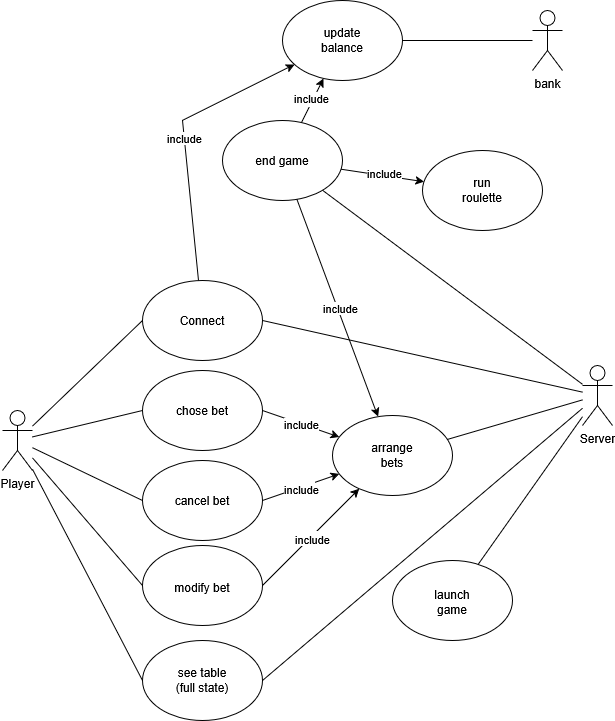

The diagram above was exported from draw.io. Its source (the exported page's mxGraphModel, read from the mxfile embedded in the PNG):
<mxGraphModel dx="1042" dy="1848" grid="1" gridSize="10" guides="1" tooltips="1" connect="1" arrows="1" fold="1" page="1" pageScale="1" pageWidth="827" pageHeight="1169" math="0" shadow="0">
  <root>
    <mxCell id="0" />
    <mxCell id="1" parent="0" />
    <mxCell id="APA_hmuVc5PAu_hsXRj_-1" parent="1" style="shape=umlActor;verticalLabelPosition=bottom;verticalAlign=top;html=1;outlineConnect=0;" value="&lt;div&gt;Player&lt;/div&gt;&lt;div&gt;&lt;br&gt;&lt;/div&gt;" vertex="1">
      <mxGeometry height="60" width="30" x="100" y="290" as="geometry" />
    </mxCell>
    <mxCell id="APA_hmuVc5PAu_hsXRj_-2" parent="1" style="ellipse;whiteSpace=wrap;html=1;" value="" vertex="1">
      <mxGeometry height="80" width="120" x="240" y="250" as="geometry" />
    </mxCell>
    <mxCell id="APA_hmuVc5PAu_hsXRj_-3" parent="1" style="text;html=1;whiteSpace=wrap;strokeColor=none;fillColor=none;align=center;verticalAlign=middle;rounded=0;" value="chose bet" vertex="1">
      <mxGeometry height="30" width="60" x="270" y="275" as="geometry" />
    </mxCell>
    <mxCell id="APA_hmuVc5PAu_hsXRj_-4" parent="1" style="ellipse;whiteSpace=wrap;html=1;" value="" vertex="1">
      <mxGeometry height="80" width="120" x="240" y="340" as="geometry" />
    </mxCell>
    <mxCell id="APA_hmuVc5PAu_hsXRj_-5" parent="1" style="text;html=1;whiteSpace=wrap;strokeColor=none;fillColor=none;align=center;verticalAlign=middle;rounded=0;" value="cancel bet" vertex="1">
      <mxGeometry height="30" width="60" x="270" y="365" as="geometry" />
    </mxCell>
    <mxCell id="APA_hmuVc5PAu_hsXRj_-6" parent="1" style="ellipse;whiteSpace=wrap;html=1;" value="" vertex="1">
      <mxGeometry height="80" width="120" x="240" y="160" as="geometry" />
    </mxCell>
    <mxCell id="APA_hmuVc5PAu_hsXRj_-7" parent="1" style="text;html=1;whiteSpace=wrap;strokeColor=none;fillColor=none;align=center;verticalAlign=middle;rounded=0;" value="Connect" vertex="1">
      <mxGeometry height="30" width="60" x="270" y="185" as="geometry" />
    </mxCell>
    <mxCell id="APA_hmuVc5PAu_hsXRj_-8" parent="1" style="shape=umlActor;verticalLabelPosition=bottom;verticalAlign=top;html=1;outlineConnect=0;" value="Server" vertex="1">
      <mxGeometry height="60" width="30" x="680" y="245" as="geometry" />
    </mxCell>
    <mxCell id="APA_hmuVc5PAu_hsXRj_-9" parent="1" style="ellipse;whiteSpace=wrap;html=1;" value="" vertex="1">
      <mxGeometry height="80" width="120" x="240" y="520" as="geometry" />
    </mxCell>
    <mxCell id="APA_hmuVc5PAu_hsXRj_-10" parent="1" style="text;html=1;whiteSpace=wrap;strokeColor=none;fillColor=none;align=center;verticalAlign=middle;rounded=0;" value="see table (full state)" vertex="1">
      <mxGeometry height="30" width="60" x="270" y="545" as="geometry" />
    </mxCell>
    <mxCell id="APA_hmuVc5PAu_hsXRj_-12" edge="1" parent="1" source="APA_hmuVc5PAu_hsXRj_-1" style="endArrow=none;html=1;rounded=0;entryX=0;entryY=0.5;entryDx=0;entryDy=0;" target="APA_hmuVc5PAu_hsXRj_-6" value="">
      <mxGeometry height="50" relative="1" width="50" as="geometry">
        <mxPoint x="140" y="310" as="sourcePoint" />
        <mxPoint x="210" y="170" as="targetPoint" />
      </mxGeometry>
    </mxCell>
    <mxCell id="APA_hmuVc5PAu_hsXRj_-13" edge="1" parent="1" source="APA_hmuVc5PAu_hsXRj_-1" style="endArrow=none;html=1;rounded=0;entryX=0;entryY=0.5;entryDx=0;entryDy=0;" target="APA_hmuVc5PAu_hsXRj_-2" value="">
      <mxGeometry height="50" relative="1" width="50" as="geometry">
        <mxPoint x="140" y="330" as="sourcePoint" />
        <mxPoint x="190" y="270" as="targetPoint" />
      </mxGeometry>
    </mxCell>
    <mxCell id="APA_hmuVc5PAu_hsXRj_-15" edge="1" parent="1" source="APA_hmuVc5PAu_hsXRj_-1" style="endArrow=none;html=1;rounded=0;entryX=0;entryY=0.5;entryDx=0;entryDy=0;" target="APA_hmuVc5PAu_hsXRj_-4" value="">
      <mxGeometry height="50" relative="1" width="50" as="geometry">
        <mxPoint x="490" y="350" as="sourcePoint" />
        <mxPoint x="540" y="300" as="targetPoint" />
      </mxGeometry>
    </mxCell>
    <mxCell id="APA_hmuVc5PAu_hsXRj_-16" edge="1" parent="1" source="APA_hmuVc5PAu_hsXRj_-1" style="endArrow=none;html=1;rounded=0;entryX=0;entryY=0.5;entryDx=0;entryDy=0;" target="APA_hmuVc5PAu_hsXRj_-9" value="">
      <mxGeometry height="50" relative="1" width="50" as="geometry">
        <mxPoint x="490" y="350" as="sourcePoint" />
        <mxPoint x="540" y="300" as="targetPoint" />
      </mxGeometry>
    </mxCell>
    <mxCell id="APA_hmuVc5PAu_hsXRj_-17" parent="1" style="ellipse;whiteSpace=wrap;html=1;" value="" vertex="1">
      <mxGeometry height="80" width="120" x="430" y="295" as="geometry" />
    </mxCell>
    <mxCell id="APA_hmuVc5PAu_hsXRj_-18" parent="1" style="text;html=1;whiteSpace=wrap;strokeColor=none;fillColor=none;align=center;verticalAlign=middle;rounded=0;" value="arrange bets" vertex="1">
      <mxGeometry height="30" width="60" x="460" y="320" as="geometry" />
    </mxCell>
    <mxCell id="APA_hmuVc5PAu_hsXRj_-21" edge="1" parent="1" source="APA_hmuVc5PAu_hsXRj_-4" style="endArrow=classic;html=1;rounded=0;exitX=1;exitY=0.5;exitDx=0;exitDy=0;" target="APA_hmuVc5PAu_hsXRj_-17" value="">
      <mxGeometry relative="1" as="geometry">
        <mxPoint x="460" y="380" as="sourcePoint" />
        <mxPoint x="560" y="380" as="targetPoint" />
      </mxGeometry>
    </mxCell>
    <mxCell id="APA_hmuVc5PAu_hsXRj_-22" connectable="0" parent="APA_hmuVc5PAu_hsXRj_-21" style="edgeLabel;resizable=0;html=1;;align=center;verticalAlign=middle;" value="Label" vertex="1">
      <mxGeometry relative="1" as="geometry" />
    </mxCell>
    <mxCell id="APA_hmuVc5PAu_hsXRj_-23" connectable="0" parent="APA_hmuVc5PAu_hsXRj_-21" style="edgeLabel;html=1;align=center;verticalAlign=middle;resizable=0;points=[];" value="include" vertex="1">
      <mxGeometry relative="1" x="-0.0071" y="-2" as="geometry">
        <mxPoint as="offset" />
      </mxGeometry>
    </mxCell>
    <mxCell id="APA_hmuVc5PAu_hsXRj_-24" edge="1" parent="1" source="APA_hmuVc5PAu_hsXRj_-2" style="endArrow=classic;html=1;rounded=0;exitX=1;exitY=0.5;exitDx=0;exitDy=0;" target="APA_hmuVc5PAu_hsXRj_-17" value="">
      <mxGeometry relative="1" as="geometry">
        <mxPoint x="400" y="260" as="sourcePoint" />
        <mxPoint x="600" y="250" as="targetPoint" />
      </mxGeometry>
    </mxCell>
    <mxCell id="APA_hmuVc5PAu_hsXRj_-25" connectable="0" parent="APA_hmuVc5PAu_hsXRj_-24" style="edgeLabel;resizable=0;html=1;;align=center;verticalAlign=middle;" value="include" vertex="1">
      <mxGeometry relative="1" as="geometry" />
    </mxCell>
    <mxCell id="APA_hmuVc5PAu_hsXRj_-27" edge="1" parent="1" source="APA_hmuVc5PAu_hsXRj_-9" style="endArrow=none;html=1;rounded=0;exitX=1;exitY=0.5;exitDx=0;exitDy=0;" target="APA_hmuVc5PAu_hsXRj_-8" value="">
      <mxGeometry height="50" relative="1" width="50" as="geometry">
        <mxPoint x="490" y="350" as="sourcePoint" />
        <mxPoint x="540" y="300" as="targetPoint" />
      </mxGeometry>
    </mxCell>
    <mxCell id="APA_hmuVc5PAu_hsXRj_-28" edge="1" parent="1" source="APA_hmuVc5PAu_hsXRj_-6" style="endArrow=none;html=1;rounded=0;exitX=1;exitY=0.5;exitDx=0;exitDy=0;" target="APA_hmuVc5PAu_hsXRj_-8" value="">
      <mxGeometry height="50" relative="1" width="50" as="geometry">
        <mxPoint x="490" y="350" as="sourcePoint" />
        <mxPoint x="540" y="300" as="targetPoint" />
      </mxGeometry>
    </mxCell>
    <mxCell id="APA_hmuVc5PAu_hsXRj_-29" edge="1" parent="1" source="APA_hmuVc5PAu_hsXRj_-8" style="endArrow=none;html=1;rounded=0;" target="APA_hmuVc5PAu_hsXRj_-17" value="">
      <mxGeometry height="50" relative="1" width="50" as="geometry">
        <mxPoint x="490" y="350" as="sourcePoint" />
        <mxPoint x="540" y="300" as="targetPoint" />
      </mxGeometry>
    </mxCell>
    <mxCell id="APA_hmuVc5PAu_hsXRj_-30" parent="1" style="ellipse;whiteSpace=wrap;html=1;" value="" vertex="1">
      <mxGeometry height="80" width="120" x="490" y="440" as="geometry" />
    </mxCell>
    <mxCell id="APA_hmuVc5PAu_hsXRj_-31" parent="1" style="text;html=1;whiteSpace=wrap;strokeColor=none;fillColor=none;align=center;verticalAlign=middle;rounded=0;" value="launch game" vertex="1">
      <mxGeometry height="30" width="60" x="520" y="467" as="geometry" />
    </mxCell>
    <mxCell id="APA_hmuVc5PAu_hsXRj_-32" parent="1" style="ellipse;whiteSpace=wrap;html=1;" value="" vertex="1">
      <mxGeometry height="80" width="120" x="320" as="geometry" />
    </mxCell>
    <mxCell id="APA_hmuVc5PAu_hsXRj_-33" parent="1" style="text;html=1;whiteSpace=wrap;strokeColor=none;fillColor=none;align=center;verticalAlign=middle;rounded=0;" value="end game" vertex="1">
      <mxGeometry height="30" width="60" x="350" y="25" as="geometry" />
    </mxCell>
    <mxCell id="APA_hmuVc5PAu_hsXRj_-34" parent="1" style="ellipse;whiteSpace=wrap;html=1;" value="" vertex="1">
      <mxGeometry height="80" width="120" x="520" y="30" as="geometry" />
    </mxCell>
    <mxCell id="APA_hmuVc5PAu_hsXRj_-35" parent="1" style="text;html=1;whiteSpace=wrap;strokeColor=none;fillColor=none;align=center;verticalAlign=middle;rounded=0;" value="run roulette" vertex="1">
      <mxGeometry height="30" width="60" x="550" y="55" as="geometry" />
    </mxCell>
    <mxCell id="APA_hmuVc5PAu_hsXRj_-36" parent="1" style="ellipse;whiteSpace=wrap;html=1;" value="" vertex="1">
      <mxGeometry height="80" width="120" x="380" y="-120" as="geometry" />
    </mxCell>
    <mxCell id="APA_hmuVc5PAu_hsXRj_-37" parent="1" style="text;html=1;whiteSpace=wrap;strokeColor=none;fillColor=none;align=center;verticalAlign=middle;rounded=0;" value="update balance" vertex="1">
      <mxGeometry height="30" width="60" x="410" y="-95" as="geometry" />
    </mxCell>
    <mxCell id="APA_hmuVc5PAu_hsXRj_-38" parent="1" style="shape=umlActor;verticalLabelPosition=bottom;verticalAlign=top;html=1;outlineConnect=0;" value="bank" vertex="1">
      <mxGeometry height="60" width="30" x="630" y="-110" as="geometry" />
    </mxCell>
    <mxCell id="APA_hmuVc5PAu_hsXRj_-43" edge="1" parent="1" source="APA_hmuVc5PAu_hsXRj_-30" style="endArrow=none;html=1;rounded=0;" target="APA_hmuVc5PAu_hsXRj_-8" value="">
      <mxGeometry height="50" relative="1" width="50" as="geometry">
        <mxPoint x="520" y="455" as="sourcePoint" />
        <mxPoint x="570" y="405" as="targetPoint" />
      </mxGeometry>
    </mxCell>
    <mxCell id="APA_hmuVc5PAu_hsXRj_-44" edge="1" parent="1" source="APA_hmuVc5PAu_hsXRj_-32" style="endArrow=none;html=1;rounded=0;" target="APA_hmuVc5PAu_hsXRj_-8" value="">
      <mxGeometry height="50" relative="1" width="50" as="geometry">
        <mxPoint x="520" y="550" as="sourcePoint" />
        <mxPoint x="610" y="450" as="targetPoint" />
      </mxGeometry>
    </mxCell>
    <mxCell id="APA_hmuVc5PAu_hsXRj_-45" edge="1" parent="1" source="APA_hmuVc5PAu_hsXRj_-36" style="endArrow=none;html=1;rounded=0;" target="APA_hmuVc5PAu_hsXRj_-38" value="">
      <mxGeometry height="50" relative="1" width="50" as="geometry">
        <mxPoint x="560" y="-170" as="sourcePoint" />
        <mxPoint x="610" y="-220" as="targetPoint" />
      </mxGeometry>
    </mxCell>
    <mxCell id="APA_hmuVc5PAu_hsXRj_-46" edge="1" parent="1" source="APA_hmuVc5PAu_hsXRj_-32" style="endArrow=classic;html=1;rounded=0;" target="APA_hmuVc5PAu_hsXRj_-34" value="">
      <mxGeometry relative="1" as="geometry">
        <mxPoint x="230" y="48" as="sourcePoint" />
        <mxPoint x="330" y="48" as="targetPoint" />
      </mxGeometry>
    </mxCell>
    <mxCell id="APA_hmuVc5PAu_hsXRj_-47" connectable="0" parent="APA_hmuVc5PAu_hsXRj_-46" style="edgeLabel;resizable=0;html=1;;align=center;verticalAlign=middle;" value="Label" vertex="1">
      <mxGeometry relative="1" as="geometry" />
    </mxCell>
    <mxCell id="APA_hmuVc5PAu_hsXRj_-49" connectable="0" parent="APA_hmuVc5PAu_hsXRj_-46" style="edgeLabel;html=1;align=center;verticalAlign=middle;resizable=0;points=[];" value="include" vertex="1">
      <mxGeometry relative="1" x="0.015" y="2" as="geometry">
        <mxPoint y="-1" as="offset" />
      </mxGeometry>
    </mxCell>
    <mxCell id="APA_hmuVc5PAu_hsXRj_-50" edge="1" parent="1" source="APA_hmuVc5PAu_hsXRj_-32" style="endArrow=classic;html=1;rounded=0;" target="APA_hmuVc5PAu_hsXRj_-36" value="">
      <mxGeometry relative="1" as="geometry">
        <mxPoint x="402" y="148" as="sourcePoint" />
        <mxPoint x="325" y="160" as="targetPoint" />
      </mxGeometry>
    </mxCell>
    <mxCell id="APA_hmuVc5PAu_hsXRj_-51" connectable="0" parent="APA_hmuVc5PAu_hsXRj_-50" style="edgeLabel;resizable=0;html=1;;align=center;verticalAlign=middle;" value="Label" vertex="1">
      <mxGeometry relative="1" as="geometry" />
    </mxCell>
    <mxCell id="APA_hmuVc5PAu_hsXRj_-52" connectable="0" parent="APA_hmuVc5PAu_hsXRj_-50" style="edgeLabel;html=1;align=center;verticalAlign=middle;resizable=0;points=[];" value="include" vertex="1">
      <mxGeometry relative="1" x="0.015" y="2" as="geometry">
        <mxPoint y="-1" as="offset" />
      </mxGeometry>
    </mxCell>
    <mxCell id="APA_hmuVc5PAu_hsXRj_-53" edge="1" parent="1" source="APA_hmuVc5PAu_hsXRj_-32" style="endArrow=classic;html=1;rounded=0;" target="APA_hmuVc5PAu_hsXRj_-17" value="">
      <mxGeometry relative="1" as="geometry">
        <mxPoint x="527" y="390" as="sourcePoint" />
        <mxPoint x="450" y="402" as="targetPoint" />
      </mxGeometry>
    </mxCell>
    <mxCell id="APA_hmuVc5PAu_hsXRj_-54" connectable="0" parent="APA_hmuVc5PAu_hsXRj_-53" style="edgeLabel;resizable=0;html=1;;align=center;verticalAlign=middle;" value="Label" vertex="1">
      <mxGeometry relative="1" as="geometry" />
    </mxCell>
    <mxCell id="APA_hmuVc5PAu_hsXRj_-55" connectable="0" parent="APA_hmuVc5PAu_hsXRj_-53" style="edgeLabel;html=1;align=center;verticalAlign=middle;resizable=0;points=[];" value="include" vertex="1">
      <mxGeometry relative="1" x="0.015" y="2" as="geometry">
        <mxPoint y="-1" as="offset" />
      </mxGeometry>
    </mxCell>
    <mxCell id="APA_hmuVc5PAu_hsXRj_-56" edge="1" parent="1" source="APA_hmuVc5PAu_hsXRj_-6" style="endArrow=classic;html=1;rounded=0;" target="APA_hmuVc5PAu_hsXRj_-36" value="">
      <mxGeometry relative="1" as="geometry">
        <Array as="points">
          <mxPoint x="280" />
        </Array>
        <mxPoint x="210.00366596101028" y="139.10266807797944" as="sourcePoint" />
        <mxPoint x="312.0563340389897" y="-65.00266807797944" as="targetPoint" />
      </mxGeometry>
    </mxCell>
    <mxCell id="APA_hmuVc5PAu_hsXRj_-57" connectable="0" parent="APA_hmuVc5PAu_hsXRj_-56" style="edgeLabel;resizable=0;html=1;;align=center;verticalAlign=middle;" value="include" vertex="1">
      <mxGeometry relative="1" as="geometry" />
    </mxCell>
    <mxCell id="APA_hmuVc5PAu_hsXRj_-59" parent="1" style="ellipse;whiteSpace=wrap;html=1;" value="" vertex="1">
      <mxGeometry height="80" width="120" x="240" y="425" as="geometry" />
    </mxCell>
    <mxCell id="APA_hmuVc5PAu_hsXRj_-60" parent="1" style="text;html=1;whiteSpace=wrap;strokeColor=none;fillColor=none;align=center;verticalAlign=middle;rounded=0;" value="modify bet" vertex="1">
      <mxGeometry height="30" width="60" x="270" y="452" as="geometry" />
    </mxCell>
    <mxCell id="APA_hmuVc5PAu_hsXRj_-61" edge="1" parent="1" source="APA_hmuVc5PAu_hsXRj_-59" style="endArrow=classic;html=1;rounded=0;exitX=1;exitY=0.5;exitDx=0;exitDy=0;" target="APA_hmuVc5PAu_hsXRj_-17" value="">
      <mxGeometry relative="1" as="geometry">
        <mxPoint x="360" y="357" as="sourcePoint" />
        <mxPoint x="437" y="330" as="targetPoint" />
      </mxGeometry>
    </mxCell>
    <mxCell id="APA_hmuVc5PAu_hsXRj_-62" connectable="0" parent="APA_hmuVc5PAu_hsXRj_-61" style="edgeLabel;resizable=0;html=1;;align=center;verticalAlign=middle;" value="Label" vertex="1">
      <mxGeometry relative="1" as="geometry" />
    </mxCell>
    <mxCell id="APA_hmuVc5PAu_hsXRj_-63" connectable="0" parent="APA_hmuVc5PAu_hsXRj_-61" style="edgeLabel;html=1;align=center;verticalAlign=middle;resizable=0;points=[];" value="include" vertex="1">
      <mxGeometry relative="1" x="-0.0071" y="-2" as="geometry">
        <mxPoint as="offset" />
      </mxGeometry>
    </mxCell>
    <mxCell id="APA_hmuVc5PAu_hsXRj_-64" edge="1" parent="1" source="APA_hmuVc5PAu_hsXRj_-1" style="endArrow=none;html=1;rounded=0;entryX=0;entryY=0.5;entryDx=0;entryDy=0;" target="APA_hmuVc5PAu_hsXRj_-59" value="">
      <mxGeometry height="50" relative="1" width="50" as="geometry">
        <mxPoint x="30" y="507" as="sourcePoint" />
        <mxPoint x="80" y="457" as="targetPoint" />
      </mxGeometry>
    </mxCell>
  </root>
</mxGraphModel>